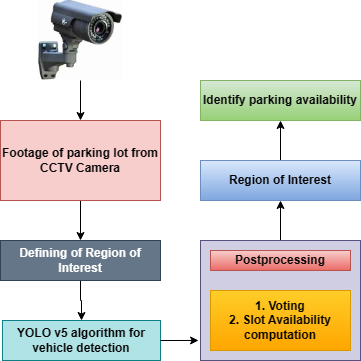

The diagram above was exported from draw.io. Its source (the exported page's mxGraphModel, read from the mxfile embedded in the PNG):
<mxGraphModel dx="872" dy="481" grid="1" gridSize="10" guides="1" tooltips="1" connect="1" arrows="1" fold="1" page="1" pageScale="1" pageWidth="1100" pageHeight="1700" math="0" shadow="0">
  <root>
    <mxCell id="0" />
    <mxCell id="1" parent="0" />
    <mxCell id="PXD29OqpWTX1LU4QW3wk-10" value="" style="edgeStyle=orthogonalEdgeStyle;rounded=0;orthogonalLoop=1;jettySize=auto;html=1;" edge="1" parent="1" source="PXD29OqpWTX1LU4QW3wk-1" target="PXD29OqpWTX1LU4QW3wk-2">
      <mxGeometry relative="1" as="geometry" />
    </mxCell>
    <mxCell id="PXD29OqpWTX1LU4QW3wk-1" value="" style="shape=image;verticalLabelPosition=bottom;labelBackgroundColor=default;verticalAlign=top;aspect=fixed;imageAspect=0;image=data:image/jpeg,(base64 omitted: 4556 chars);" vertex="1" parent="1">
      <mxGeometry x="77.52" y="80" width="84.96" height="80" as="geometry" />
    </mxCell>
    <mxCell id="PXD29OqpWTX1LU4QW3wk-11" value="" style="edgeStyle=orthogonalEdgeStyle;rounded=0;orthogonalLoop=1;jettySize=auto;html=1;" edge="1" parent="1" source="PXD29OqpWTX1LU4QW3wk-2" target="PXD29OqpWTX1LU4QW3wk-3">
      <mxGeometry relative="1" as="geometry" />
    </mxCell>
    <mxCell id="PXD29OqpWTX1LU4QW3wk-2" value="Footage of parking lot from CCTV Camera" style="rounded=0;whiteSpace=wrap;html=1;fontStyle=1;fillColor=#f8cecc;strokeColor=#b85450;" vertex="1" parent="1">
      <mxGeometry x="40" y="200" width="160" height="80" as="geometry" />
    </mxCell>
    <mxCell id="PXD29OqpWTX1LU4QW3wk-12" value="" style="edgeStyle=orthogonalEdgeStyle;rounded=0;orthogonalLoop=1;jettySize=auto;html=1;" edge="1" parent="1" source="PXD29OqpWTX1LU4QW3wk-3" target="PXD29OqpWTX1LU4QW3wk-4">
      <mxGeometry relative="1" as="geometry" />
    </mxCell>
    <mxCell id="PXD29OqpWTX1LU4QW3wk-3" value="Defining of&amp;nbsp;&lt;b&gt;Region of Interest&lt;/b&gt;" style="rounded=0;whiteSpace=wrap;html=1;fontStyle=1;fillColor=#647687;fontColor=#ffffff;strokeColor=#314354;" vertex="1" parent="1">
      <mxGeometry x="40" y="320" width="160" height="40" as="geometry" />
    </mxCell>
    <mxCell id="PXD29OqpWTX1LU4QW3wk-4" value="&lt;b&gt;YOLO v5 algorithm for vehicle detection&lt;/b&gt;" style="rounded=0;whiteSpace=wrap;html=1;fillColor=#b0e3e6;strokeColor=#0e8088;" vertex="1" parent="1">
      <mxGeometry x="42" y="400" width="158" height="40" as="geometry" />
    </mxCell>
    <mxCell id="PXD29OqpWTX1LU4QW3wk-15" style="edgeStyle=orthogonalEdgeStyle;rounded=0;orthogonalLoop=1;jettySize=auto;html=1;exitX=0.5;exitY=0;exitDx=0;exitDy=0;entryX=0.5;entryY=1;entryDx=0;entryDy=0;" edge="1" parent="1" source="PXD29OqpWTX1LU4QW3wk-5" target="PXD29OqpWTX1LU4QW3wk-8">
      <mxGeometry relative="1" as="geometry" />
    </mxCell>
    <mxCell id="PXD29OqpWTX1LU4QW3wk-5" value="" style="rounded=0;whiteSpace=wrap;html=1;fillColor=#d0cee2;strokeColor=#56517e;" vertex="1" parent="1">
      <mxGeometry x="240" y="320" width="160" height="120" as="geometry" />
    </mxCell>
    <mxCell id="PXD29OqpWTX1LU4QW3wk-6" value="&lt;b&gt;Postprocessing&lt;/b&gt;" style="rounded=0;whiteSpace=wrap;html=1;strokeColor=#b85450;fillColor=#f8cecc;gradientColor=#ea6b66;" vertex="1" parent="1">
      <mxGeometry x="250" y="330" width="140" height="20" as="geometry" />
    </mxCell>
    <mxCell id="PXD29OqpWTX1LU4QW3wk-7" value="&lt;b&gt;1. Voting&lt;/b&gt;&lt;div&gt;&lt;b&gt;2. Slot Availability computation&lt;/b&gt;&lt;/div&gt;" style="rounded=0;whiteSpace=wrap;html=1;fillColor=#ffcd28;gradientColor=#ffa500;strokeColor=#d79b00;" vertex="1" parent="1">
      <mxGeometry x="250" y="370" width="140" height="60" as="geometry" />
    </mxCell>
    <mxCell id="PXD29OqpWTX1LU4QW3wk-16" style="edgeStyle=orthogonalEdgeStyle;rounded=0;orthogonalLoop=1;jettySize=auto;html=1;exitX=0.5;exitY=0;exitDx=0;exitDy=0;entryX=0.5;entryY=1;entryDx=0;entryDy=0;" edge="1" parent="1" source="PXD29OqpWTX1LU4QW3wk-8" target="PXD29OqpWTX1LU4QW3wk-9">
      <mxGeometry relative="1" as="geometry" />
    </mxCell>
    <mxCell id="PXD29OqpWTX1LU4QW3wk-8" value="&lt;b&gt;Region of Interest&lt;/b&gt;" style="rounded=0;whiteSpace=wrap;html=1;fillColor=#dae8fc;gradientColor=#7ea6e0;strokeColor=#6c8ebf;" vertex="1" parent="1">
      <mxGeometry x="240" y="240" width="160" height="40" as="geometry" />
    </mxCell>
    <mxCell id="PXD29OqpWTX1LU4QW3wk-9" value="&lt;b&gt;Identify parking availability&lt;/b&gt;" style="rounded=0;whiteSpace=wrap;html=1;fillColor=#d5e8d4;gradientColor=#97d077;strokeColor=#82b366;" vertex="1" parent="1">
      <mxGeometry x="240" y="160" width="160" height="40" as="geometry" />
    </mxCell>
    <mxCell id="PXD29OqpWTX1LU4QW3wk-14" style="edgeStyle=orthogonalEdgeStyle;rounded=0;orthogonalLoop=1;jettySize=auto;html=1;exitX=1;exitY=0.5;exitDx=0;exitDy=0;entryX=-0.012;entryY=0.833;entryDx=0;entryDy=0;entryPerimeter=0;" edge="1" parent="1" source="PXD29OqpWTX1LU4QW3wk-4" target="PXD29OqpWTX1LU4QW3wk-5">
      <mxGeometry relative="1" as="geometry" />
    </mxCell>
  </root>
</mxGraphModel>